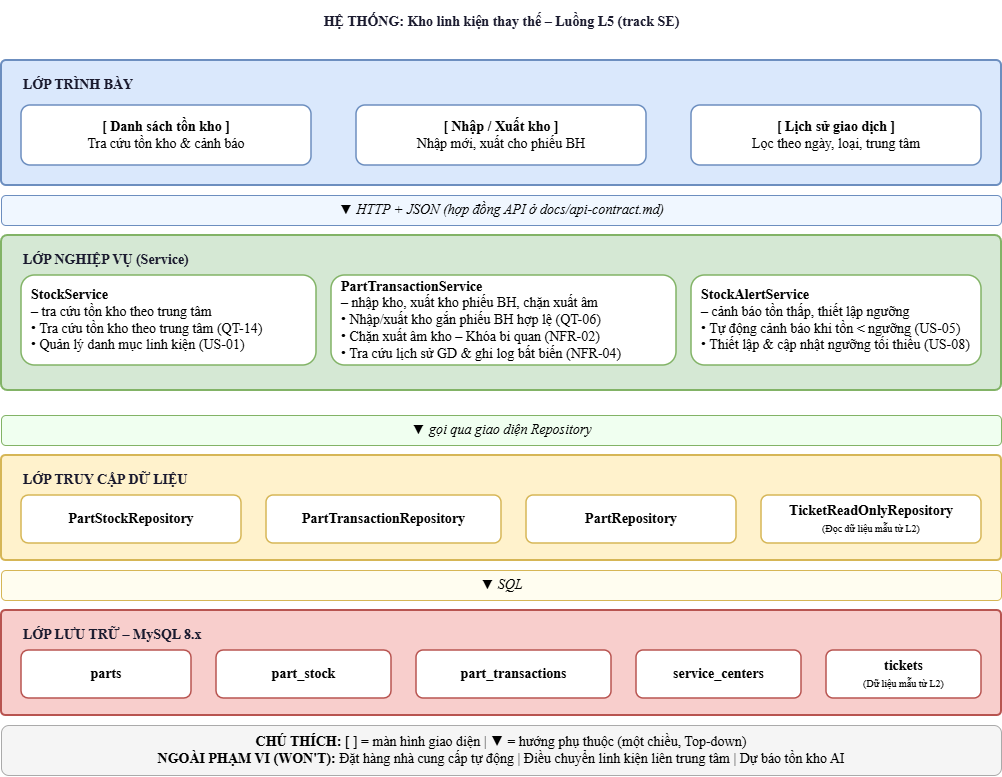

The diagram above was exported from draw.io. Its source (the exported page's mxGraphModel, read from the mxfile embedded in the PNG):
<mxGraphModel dx="1585" dy="811" grid="1" gridSize="10" guides="1" tooltips="1" connect="1" arrows="1" fold="1" page="1" pageScale="1" pageWidth="1169" pageHeight="827" math="0" shadow="0">
  <root>
    <mxCell id="0" />
    <mxCell id="1" parent="0" />
    <mxCell id="title" parent="1" style="text;html=1;align=center;verticalAlign=middle;fontSize=14;fontStyle=1;fontColor=#1a1a2e;fillColor=none;strokeColor=none;fontFamily=Times New Roman;" value="HỆ THỐNG: Kho linh kiện thay thế – Luồng L5 (track SE)" vertex="1">
      <mxGeometry height="45" width="1000" x="50" y="40" as="geometry" />
    </mxCell>
    <mxCell id="L1-bg" parent="1" style="rounded=1;arcSize=4;fillColor=#dae8fc;strokeColor=#6c8ebf;strokeWidth=2;fontFamily=Times New Roman;fontSize=14;" value="" vertex="1">
      <mxGeometry height="125" width="1000" x="50" y="100" as="geometry" />
    </mxCell>
    <mxCell id="L1-title" parent="1" style="text;html=1;align=left;verticalAlign=top;fontSize=14;fontStyle=1;fontColor=#1a1a2e;fillColor=none;strokeColor=none;fontFamily=Times New Roman;" value="LỚP TRÌNH BÀY" vertex="1">
      <mxGeometry height="25" width="500" x="70" y="110" as="geometry" />
    </mxCell>
    <mxCell id="M1" parent="1" style="rounded=1;whiteSpace=wrap;html=1;fillColor=#ffffff;strokeColor=#6c8ebf;strokeWidth=1.5;fontSize=14;align=center;fontFamily=Times New Roman;" value="&lt;b&gt;[ Danh sách tồn kho ]&lt;/b&gt;&#10;Tra cứu tồn kho &amp;amp; cảnh báo" vertex="1">
      <mxGeometry height="60" width="290" x="70" y="145" as="geometry" />
    </mxCell>
    <mxCell id="M2" parent="1" style="rounded=1;whiteSpace=wrap;html=1;fillColor=#ffffff;strokeColor=#6c8ebf;strokeWidth=1.5;fontSize=14;align=center;fontFamily=Times New Roman;" value="&lt;b&gt;[ Nhập / Xuất kho ]&lt;/b&gt;&#10;Nhập mới, xuất cho phiếu BH" vertex="1">
      <mxGeometry height="60" width="290" x="405" y="145" as="geometry" />
    </mxCell>
    <mxCell id="M3" parent="1" style="rounded=1;whiteSpace=wrap;html=1;fillColor=#ffffff;strokeColor=#6c8ebf;strokeWidth=1.5;fontSize=14;align=center;fontFamily=Times New Roman;" value="&lt;b&gt;[ Lịch sử giao dịch ]&lt;/b&gt;&#10;Lọc theo ngày, loại, trung tâm" vertex="1">
      <mxGeometry height="60" width="290" x="740" y="145" as="geometry" />
    </mxCell>
    <mxCell id="arr1" parent="1" style="text;html=1;align=center;verticalAlign=middle;fontSize=14;fontStyle=2;fontColor=#2b5797;fillColor=#f0f7ff;strokeColor=#6c8ebf;strokeWidth=1;rounded=1;fontFamily=Times New Roman;" value="&lt;span style=&quot;color: rgb(0, 0, 0);&quot;&gt;▼   HTTP + JSON   (hợp đồng API ở docs/api-contract.md)&lt;/span&gt;" vertex="1">
      <mxGeometry height="30" width="1000" x="50" y="235" as="geometry" />
    </mxCell>
    <mxCell id="L2-bg" parent="1" style="rounded=1;arcSize=4;fillColor=#d5e8d4;strokeColor=#82b366;strokeWidth=2;fontFamily=Times New Roman;fontSize=14;" value="" vertex="1">
      <mxGeometry height="155" width="1000" x="50" y="275" as="geometry" />
    </mxCell>
    <mxCell id="L2-title" parent="1" style="text;html=1;align=left;verticalAlign=top;fontSize=14;fontStyle=1;fontColor=#1a1a2e;fillColor=none;strokeColor=none;fontFamily=Times New Roman;" value="LỚP NGHIỆP VỤ  (Service)" vertex="1">
      <mxGeometry height="25" width="600" x="70" y="285" as="geometry" />
    </mxCell>
    <mxCell id="S1" parent="1" style="rounded=1;whiteSpace=wrap;html=1;fillColor=#ffffff;strokeColor=#82b366;strokeWidth=1.5;fontSize=14;align=left;spacingLeft=8;fontFamily=Times New Roman;" value="&lt;b&gt;StockService&lt;/b&gt;&#10;– tra cứu tồn kho theo trung tâm&#10;• Tra cứu tồn kho theo trung tâm (QT-14)&#10;• Quản lý danh mục linh kiện (US-01)" vertex="1">
      <mxGeometry height="90" width="295" x="70" y="315" as="geometry" />
    </mxCell>
    <mxCell id="S2" parent="1" style="rounded=1;whiteSpace=wrap;html=1;fillColor=#ffffff;strokeColor=#82b366;strokeWidth=1.5;fontSize=14;align=left;spacingLeft=8;fontFamily=Times New Roman;" value="&lt;b&gt;PartTransactionService&lt;/b&gt;&#10;– nhập kho, xuất kho phiếu BH, chặn xuất âm&#10;• Nhập/xuất kho gắn phiếu BH hợp lệ (QT-06)&#10;• Chặn xuất âm kho – Khóa bi quan (NFR-02)&#10;• Tra cứu lịch sử GD &amp;amp; ghi log bất biến (NFR-04)" vertex="1">
      <mxGeometry height="90" width="345" x="380" y="315" as="geometry" />
    </mxCell>
    <mxCell id="S3" parent="1" style="rounded=1;whiteSpace=wrap;html=1;fillColor=#ffffff;strokeColor=#82b366;strokeWidth=1.5;fontSize=14;align=left;spacingLeft=8;fontFamily=Times New Roman;" value="&lt;b&gt;StockAlertService&lt;/b&gt;&#10;– cảnh báo tồn thấp, thiết lập ngưỡng&#10;• Tự động cảnh báo khi tồn &amp;lt; ngưỡng (US-05)&#10;• Thiết lập &amp;amp; cập nhật ngưỡng tối thiểu (US-08)" vertex="1">
      <mxGeometry height="90" width="290" x="740" y="315" as="geometry" />
    </mxCell>
    <mxCell id="arr2" parent="1" style="text;html=1;align=center;verticalAlign=middle;fontSize=14;fontStyle=2;fontColor=#388e3c;fillColor=#f0fff0;strokeColor=#82b366;strokeWidth=1;rounded=1;fontFamily=Times New Roman;" value="&lt;span style=&quot;color: rgb(0, 0, 0);&quot;&gt;▼   gọi qua giao diện Repository&lt;/span&gt;" vertex="1">
      <mxGeometry height="30" width="1000" x="50" y="455" as="geometry" />
    </mxCell>
    <mxCell id="L3-bg" parent="1" style="rounded=1;arcSize=4;fillColor=#fff2cc;strokeColor=#d6b656;strokeWidth=2;fontFamily=Times New Roman;fontSize=14;" value="" vertex="1">
      <mxGeometry height="105" width="1000" x="50" y="495" as="geometry" />
    </mxCell>
    <mxCell id="L3-title" parent="1" style="text;html=1;align=left;verticalAlign=top;fontSize=14;fontStyle=1;fontColor=#1a1a2e;fillColor=none;strokeColor=none;fontFamily=Times New Roman;" value="LỚP TRUY CẬP DỮ LIỆU" vertex="1">
      <mxGeometry height="25" width="600" x="70" y="505" as="geometry" />
    </mxCell>
    <mxCell id="R1" parent="1" style="rounded=1;whiteSpace=wrap;html=1;fillColor=#ffffff;strokeColor=#d6b656;strokeWidth=1.5;fontSize=14;align=center;fontFamily=Times New Roman;" value="&lt;b&gt;PartStockRepository&lt;/b&gt;" vertex="1">
      <mxGeometry height="48" width="220" x="70" y="535" as="geometry" />
    </mxCell>
    <mxCell id="R2" parent="1" style="rounded=1;whiteSpace=wrap;html=1;fillColor=#ffffff;strokeColor=#d6b656;strokeWidth=1.5;fontSize=14;align=center;fontFamily=Times New Roman;" value="&lt;b&gt;PartTransactionRepository&lt;/b&gt;" vertex="1">
      <mxGeometry height="48" width="235" x="315" y="535" as="geometry" />
    </mxCell>
    <mxCell id="R3" parent="1" style="rounded=1;whiteSpace=wrap;html=1;fillColor=#ffffff;strokeColor=#d6b656;strokeWidth=1.5;fontSize=14;align=center;fontFamily=Times New Roman;" value="&lt;b&gt;PartRepository&lt;/b&gt;" vertex="1">
      <mxGeometry height="48" width="210" x="575" y="535" as="geometry" />
    </mxCell>
    <mxCell id="R4" parent="1" style="rounded=1;whiteSpace=wrap;html=1;fillColor=#ffffff;strokeColor=#d6b656;strokeWidth=1.5;fontSize=14;align=center;fontFamily=Times New Roman;" value="&lt;span style=&quot;color: rgb(0, 0, 0);&quot;&gt;&lt;b&gt;TicketReadOnlyRepository&lt;/b&gt;&lt;br&gt;&lt;font size=&quot;1&quot;&gt;(Đọc dữ liệu mẫu từ L2)&lt;/font&gt;&lt;/span&gt;" vertex="1">
      <mxGeometry height="48" width="220" x="810" y="535" as="geometry" />
    </mxCell>
    <mxCell id="arr3" parent="1" style="text;html=1;align=center;verticalAlign=middle;fontSize=14;fontStyle=2;fontColor=#b78103;fillColor=#fffdf0;strokeColor=#d6b656;strokeWidth=1;rounded=1;fontFamily=Times New Roman;" value="&lt;span style=&quot;color: rgb(0, 0, 0);&quot;&gt;▼   SQL&lt;/span&gt;" vertex="1">
      <mxGeometry height="30" width="1000" x="50" y="610" as="geometry" />
    </mxCell>
    <mxCell id="L4-bg" parent="1" style="rounded=1;arcSize=4;fillColor=#f8cecc;strokeColor=#b85450;strokeWidth=2;fontFamily=Times New Roman;fontSize=14;" value="" vertex="1">
      <mxGeometry height="105" width="1000" x="50" y="650" as="geometry" />
    </mxCell>
    <mxCell id="L4-title" parent="1" style="text;html=1;align=left;verticalAlign=top;fontSize=14;fontStyle=1;fontColor=#1a1a2e;fillColor=none;strokeColor=none;fontFamily=Times New Roman;" value="LỚP LƯU TRỮ – MySQL 8.x" vertex="1">
      <mxGeometry height="25" width="600" x="70" y="660" as="geometry" />
    </mxCell>
    <mxCell id="T1" parent="1" style="rounded=1;whiteSpace=wrap;html=1;fillColor=#ffffff;strokeColor=#b85450;strokeWidth=1.5;fontSize=14;align=center;fontFamily=Times New Roman;" value="&lt;b&gt;parts&lt;/b&gt;" vertex="1">
      <mxGeometry height="48" width="170" x="70" y="690" as="geometry" />
    </mxCell>
    <mxCell id="T2" parent="1" style="rounded=1;whiteSpace=wrap;html=1;fillColor=#ffffff;strokeColor=#b85450;strokeWidth=1.5;fontSize=14;align=center;fontFamily=Times New Roman;" value="&lt;b&gt;part_stock&lt;/b&gt;" vertex="1">
      <mxGeometry height="48" width="175" x="265" y="690" as="geometry" />
    </mxCell>
    <mxCell id="T3" parent="1" style="rounded=1;whiteSpace=wrap;html=1;fillColor=#ffffff;strokeColor=#b85450;strokeWidth=1.5;fontSize=14;align=center;fontFamily=Times New Roman;" value="&lt;b&gt;part_transactions&lt;/b&gt;" vertex="1">
      <mxGeometry height="48" width="195" x="465" y="690" as="geometry" />
    </mxCell>
    <mxCell id="T4" parent="1" style="rounded=1;whiteSpace=wrap;html=1;fillColor=#ffffff;strokeColor=#b85450;strokeWidth=1.5;fontSize=14;align=center;fontFamily=Times New Roman;" value="&lt;b&gt;service_centers&lt;/b&gt;" vertex="1">
      <mxGeometry height="48" width="165" x="685" y="690" as="geometry" />
    </mxCell>
    <mxCell id="T5" parent="1" style="rounded=1;whiteSpace=wrap;html=1;fillColor=#ffffff;strokeColor=#b85450;strokeWidth=1.5;fontSize=14;align=center;fontFamily=Times New Roman;" value="&lt;span style=&quot;color: rgb(0, 0, 0);&quot;&gt;&lt;b&gt;tickets&lt;/b&gt;&lt;br&gt;&lt;font size=&quot;1&quot;&gt;(Dữ liệu mẫu từ L2)&lt;/font&gt;&lt;/span&gt;" vertex="1">
      <mxGeometry height="48" width="155" x="875" y="690" as="geometry" />
    </mxCell>
    <mxCell id="legend" parent="1" style="rounded=1;whiteSpace=wrap;html=1;fillColor=#f5f5f5;strokeColor=#aaaaaa;strokeWidth=1;fontSize=14;align=center;fontColor=#444444;fontFamily=Times New Roman;" value="&lt;span style=&quot;color: rgb(0, 0, 0);&quot;&gt;&lt;b&gt;CHÚ THÍCH:&lt;/b&gt;  [ ] = màn hình giao diện   |   ▼ = hướng phụ thuộc (một chiều, Top-down)&lt;br&gt;&lt;b&gt;NGOÀI PHẠM VI (WON'T):&lt;/b&gt;  Đặt hàng nhà cung cấp tự động   |   Điều chuyển linh kiện liên trung tâm   |   Dự báo tồn kho AI&lt;/span&gt;" vertex="1">
      <mxGeometry height="50" width="1000" x="50" y="765" as="geometry" />
    </mxCell>
  </root>
</mxGraphModel>